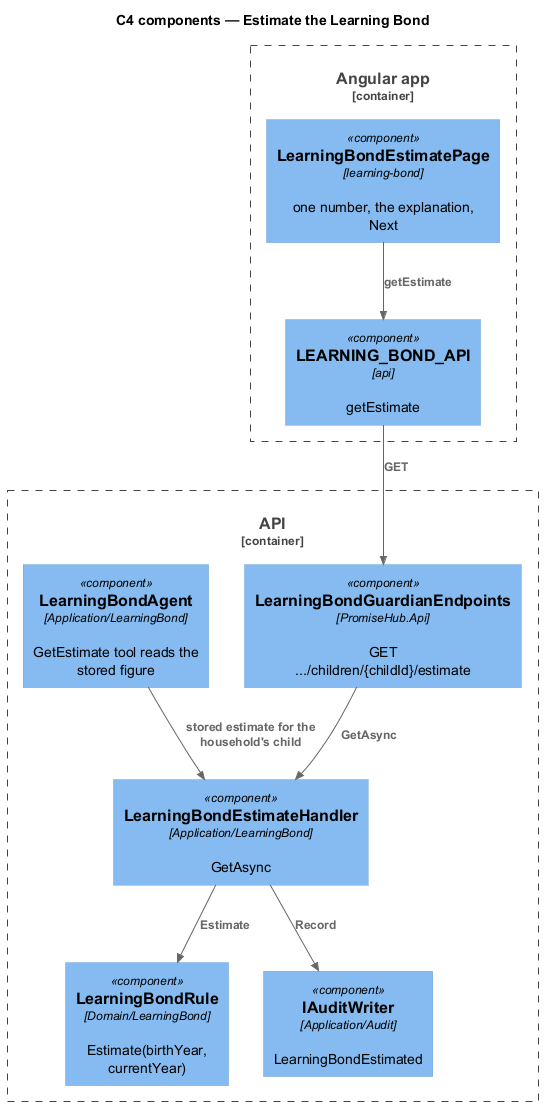

The diagram above was rendered by PlantUML. Its source (embedded in the PNG):
@startuml
!include <C4/C4_Component>
title C4 components — Estimate the Learning Bond
Container_Boundary(web, "Angular app") {
  Component(page, "LearningBondEstimatePage", "learning-bond", "one number, the explanation, Next")
  Component(client, "LEARNING_BOND_API", "api", "getEstimate")
}
Container_Boundary(api, "API") {
  Component(ep, "LearningBondGuardianEndpoints", "PromiseHub.Api", "GET .../children/{childId}/estimate")
  Component(h, "LearningBondEstimateHandler", "Application/LearningBond", "GetAsync")
  Component(rule, "LearningBondRule", "Domain/LearningBond", "Estimate(birthYear, currentYear)")
  Component(agent, "LearningBondAgent", "Application/LearningBond", "GetEstimate tool reads the stored figure")
  Component(audit, "IAuditWriter", "Application/Audit", "LearningBondEstimated")
}
Rel(page, client, "getEstimate")
Rel(client, ep, "GET")
Rel(ep, h, "GetAsync")
Rel(h, rule, "Estimate")
Rel(h, audit, "Record")
Rel(agent, h, "stored estimate for the household's child")
@enduml